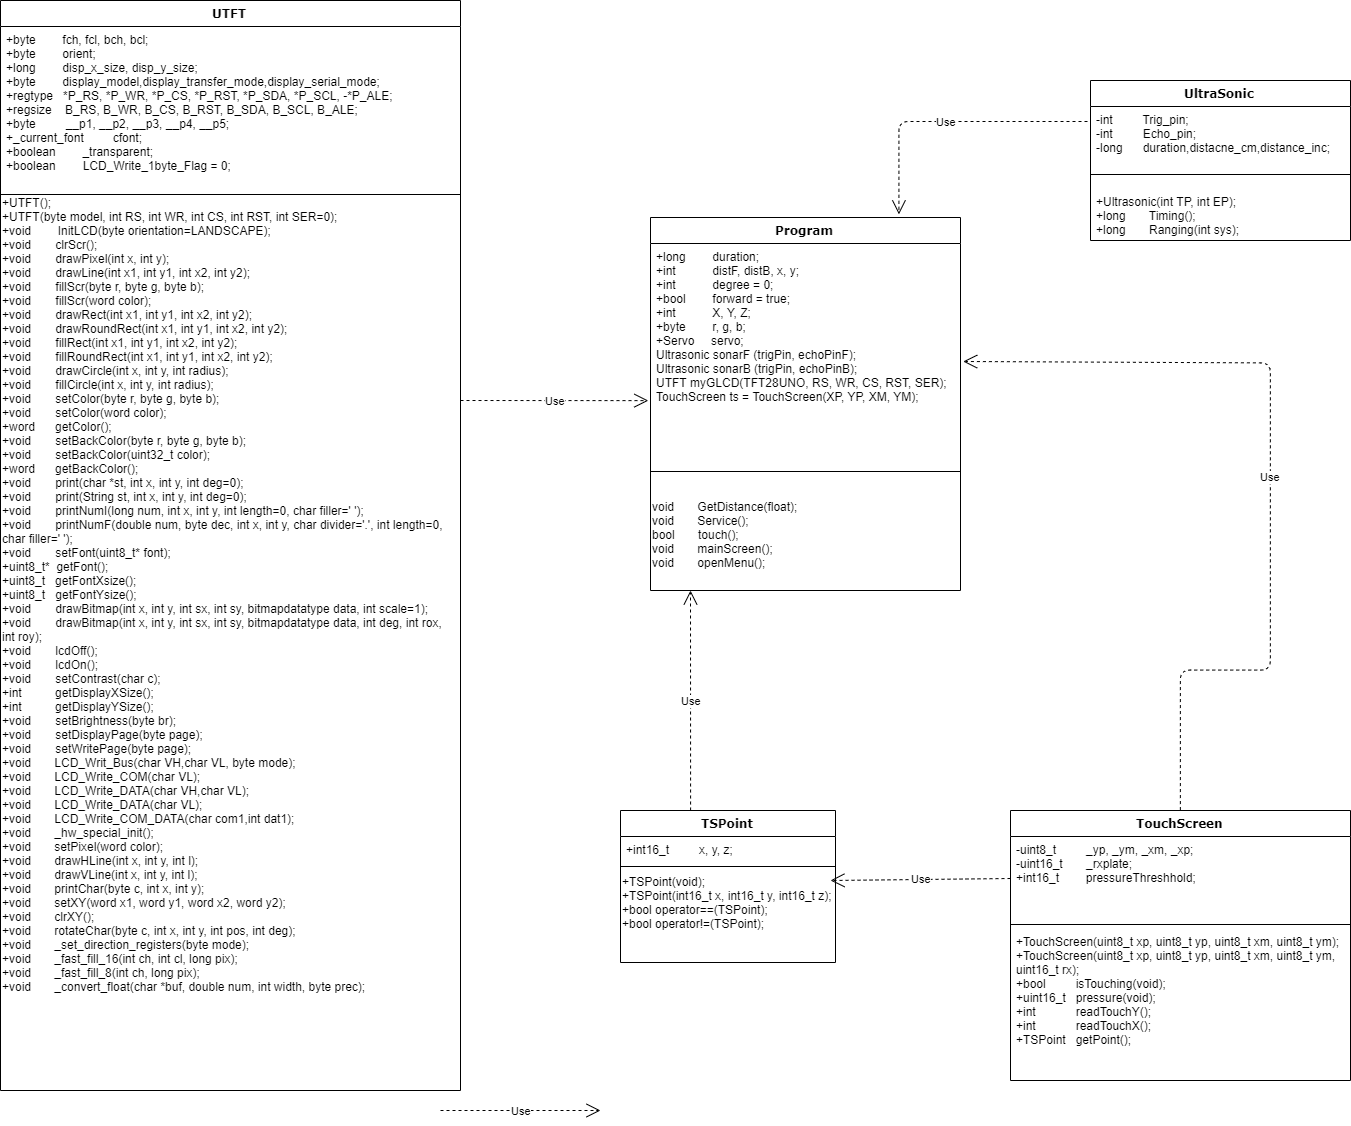

The diagram above was exported from draw.io. Its source (the exported page's mxGraphModel, read from the mxfile embedded in the PNG):
<mxGraphModel dx="1483" dy="759" grid="1" gridSize="10" guides="1" tooltips="1" connect="1" arrows="1" fold="1" page="1" pageScale="1" pageWidth="1100" pageHeight="850" background="#ffffff" math="0" shadow="0">
  <root>
    <mxCell id="0" />
    <mxCell id="1" parent="0" />
    <mxCell id="235556782a83e6d0-1" value="TouchScreen" style="swimlane;html=1;fontStyle=1;align=center;verticalAlign=top;childLayout=stackLayout;horizontal=1;startSize=26;horizontalStack=0;resizeParent=1;resizeLast=0;collapsible=1;marginBottom=0;swimlaneFillColor=#ffffff;rounded=0;shadow=0;comic=0;labelBackgroundColor=none;strokeWidth=1;fillColor=none;fontFamily=Verdana;fontSize=12" parent="1" vertex="1">
      <mxGeometry x="1050" y="850" width="340" height="270" as="geometry" />
    </mxCell>
    <mxCell id="235556782a83e6d0-2" value="&lt;div&gt;&lt;span&gt;-uint8_t&amp;nbsp; &amp;nbsp; &amp;nbsp; &amp;nbsp; &amp;nbsp;_yp, _ym, _xm, _xp;&lt;/span&gt;&lt;br&gt;&lt;/div&gt;&lt;div&gt;-uint16_t&amp;nbsp; &amp;nbsp; &amp;nbsp; &amp;nbsp;_rxplate;&lt;/div&gt;&lt;div&gt;&lt;div&gt;+int16_t&amp;nbsp; &amp;nbsp; &amp;nbsp; &amp;nbsp; pressureThreshhold;&lt;/div&gt;&lt;/div&gt;&lt;div&gt;&lt;br&gt;&lt;/div&gt;" style="text;html=1;strokeColor=none;fillColor=none;align=left;verticalAlign=top;spacingLeft=4;spacingRight=4;whiteSpace=wrap;overflow=hidden;rotatable=0;points=[[0,0.5],[1,0.5]];portConstraint=eastwest;" parent="235556782a83e6d0-1" vertex="1">
      <mxGeometry y="26" width="340" height="84" as="geometry" />
    </mxCell>
    <mxCell id="235556782a83e6d0-6" value="" style="line;html=1;strokeWidth=1;fillColor=none;align=left;verticalAlign=middle;spacingTop=-1;spacingLeft=3;spacingRight=3;rotatable=0;labelPosition=right;points=[];portConstraint=eastwest;" parent="235556782a83e6d0-1" vertex="1">
      <mxGeometry y="110" width="340" height="8" as="geometry" />
    </mxCell>
    <mxCell id="235556782a83e6d0-7" value="&lt;div&gt;+TouchScreen(uint8_t xp, uint8_t yp, uint8_t xm, uint8_t ym);&lt;/div&gt;&lt;div&gt;+TouchScreen(uint8_t xp, uint8_t yp, uint8_t xm, uint8_t ym, uint16_t rx);&lt;/div&gt;&lt;div&gt;&lt;span&gt;+bool&amp;nbsp; &amp;nbsp; &amp;nbsp; &amp;nbsp; &amp;nbsp;isTouching(void);&lt;/span&gt;&lt;br&gt;&lt;/div&gt;&lt;div&gt;+uint16_t&amp;nbsp; &amp;nbsp;pressure(void);&lt;/div&gt;&lt;div&gt;+int&amp;nbsp; &amp;nbsp; &amp;nbsp; &amp;nbsp; &amp;nbsp; &amp;nbsp; readTouchY();&lt;/div&gt;&lt;div&gt;&lt;span&gt;+int&amp;nbsp; &amp;nbsp; &amp;nbsp; &amp;nbsp; &amp;nbsp; &amp;nbsp; readTouchX();&lt;/span&gt;&lt;/div&gt;&lt;div&gt;+TSPoint&amp;nbsp; &amp;nbsp;getPoint();&lt;/div&gt;" style="text;html=1;strokeColor=none;fillColor=none;align=left;verticalAlign=top;spacingLeft=4;spacingRight=4;whiteSpace=wrap;overflow=hidden;rotatable=0;points=[[0,0.5],[1,0.5]];portConstraint=eastwest;" parent="235556782a83e6d0-1" vertex="1">
      <mxGeometry y="118" width="340" height="152" as="geometry" />
    </mxCell>
    <mxCell id="78961159f06e98e8-17" value="UTFT" style="swimlane;html=1;fontStyle=1;align=center;verticalAlign=top;childLayout=stackLayout;horizontal=1;startSize=26;horizontalStack=0;resizeParent=1;resizeLast=0;collapsible=1;marginBottom=0;swimlaneFillColor=#ffffff;rounded=0;shadow=0;comic=0;labelBackgroundColor=none;strokeWidth=1;fillColor=none;fontFamily=Verdana;fontSize=12" parent="1" vertex="1">
      <mxGeometry x="40" y="40" width="460" height="1090" as="geometry" />
    </mxCell>
    <mxCell id="78961159f06e98e8-24" value="&lt;div&gt;+byte&amp;nbsp; &amp;nbsp; &amp;nbsp; &amp;nbsp; fch, fcl, bch, bcl;&lt;/div&gt;&lt;div&gt;+byte&amp;nbsp; &amp;nbsp; &amp;nbsp; &amp;nbsp; orient;&lt;/div&gt;&lt;div&gt;+long&amp;nbsp; &amp;nbsp; &amp;nbsp; &amp;nbsp; disp_x_size, disp_y_size;&lt;/div&gt;&lt;div&gt;+byte&amp;nbsp; &amp;nbsp; &amp;nbsp; &amp;nbsp; display_model,display_transfer_mode,display_serial_mode;&lt;/div&gt;&lt;div&gt;+regtype&amp;nbsp; &amp;nbsp;*P_RS, *P_WR, *P_CS, *P_RST, *P_SDA, *P_SCL, -*P_ALE;&lt;/div&gt;&lt;div&gt;+regsize&amp;nbsp; &amp;nbsp; B_RS, B_WR, B_CS, B_RST, B_SDA, B_SCL, B_ALE;&lt;/div&gt;&lt;div&gt;+byte&amp;nbsp; &amp;nbsp; &amp;nbsp; &amp;nbsp; &amp;nbsp;__p1, __p2, __p3, __p4, __p5;&lt;/div&gt;&lt;div&gt;+_current_font&lt;span style=&quot;white-space: pre&quot;&gt;&#09;&lt;/span&gt;&amp;nbsp; &amp;nbsp; &amp;nbsp; &amp;nbsp; cfont;&lt;/div&gt;&lt;div&gt;+boolean&amp;nbsp; &amp;nbsp; &amp;nbsp; &amp;nbsp; _transparent;&lt;/div&gt;&lt;div&gt;+boolean&lt;span style=&quot;white-space: pre&quot;&gt;&#09;&lt;/span&gt;&amp;nbsp; &amp;nbsp; &amp;nbsp; &amp;nbsp;LCD_Write_1byte_Flag = 0;&lt;/div&gt;" style="text;html=1;strokeColor=none;fillColor=none;align=left;verticalAlign=top;spacingLeft=4;spacingRight=4;whiteSpace=wrap;overflow=hidden;rotatable=0;points=[[0,0.5],[1,0.5]];portConstraint=eastwest;" parent="78961159f06e98e8-17" vertex="1">
      <mxGeometry y="26" width="460" height="164" as="geometry" />
    </mxCell>
    <mxCell id="78961159f06e98e8-19" value="" style="line;html=1;strokeWidth=1;fillColor=none;align=left;verticalAlign=middle;spacingTop=-1;spacingLeft=3;spacingRight=3;rotatable=0;labelPosition=right;points=[];portConstraint=eastwest;" parent="78961159f06e98e8-17" vertex="1">
      <mxGeometry y="190" width="460" height="8" as="geometry" />
    </mxCell>
    <mxCell id="8-lXDIOyqZ0Kl1K4Ep2I-13" value="&lt;div&gt;&lt;br&gt;&lt;/div&gt;&lt;div&gt;+UTFT();&lt;/div&gt;&lt;div&gt;+UTFT(byte model, int RS, int WR, int CS, int RST, int SER=0);&lt;/div&gt;&lt;div&gt;+void&amp;nbsp; &amp;nbsp; &amp;nbsp; &amp;nbsp; InitLCD(byte orientation=LANDSCAPE);&lt;/div&gt;&lt;div&gt;+void&lt;span style=&quot;white-space: pre&quot;&gt;&#09;&lt;/span&gt;clrScr();&lt;/div&gt;&lt;div&gt;+void&lt;span style=&quot;white-space: pre&quot;&gt;&#09;&lt;/span&gt;drawPixel(int x, int y);&lt;/div&gt;&lt;div&gt;+void&lt;span style=&quot;white-space: pre&quot;&gt;&#09;&lt;/span&gt;drawLine(int x1, int y1, int x2, int y2);&lt;/div&gt;&lt;div&gt;+void&lt;span style=&quot;white-space: pre&quot;&gt;&#09;&lt;/span&gt;fillScr(byte r, byte g, byte b);&lt;/div&gt;&lt;div&gt;+void&lt;span style=&quot;white-space: pre&quot;&gt;&#09;&lt;/span&gt;fillScr(word color);&lt;/div&gt;&lt;div&gt;+void&lt;span style=&quot;white-space: pre&quot;&gt;&#09;&lt;/span&gt;drawRect(int x1, int y1, int x2, int y2);&lt;/div&gt;&lt;div&gt;+void&lt;span style=&quot;white-space: pre&quot;&gt;&#09;&lt;/span&gt;drawRoundRect(int x1, int y1, int x2, int y2);&lt;/div&gt;&lt;div&gt;+void&lt;span style=&quot;white-space: pre&quot;&gt;&#09;&lt;/span&gt;fillRect(int x1, int y1, int x2, int y2);&lt;/div&gt;&lt;div&gt;+void&lt;span style=&quot;white-space: pre&quot;&gt;&#09;&lt;/span&gt;fillRoundRect(int x1, int y1, int x2, int y2);&lt;/div&gt;&lt;div&gt;+void&lt;span style=&quot;white-space: pre&quot;&gt;&#09;&lt;/span&gt;drawCircle(int x, int y, int radius);&lt;/div&gt;&lt;div&gt;+void&lt;span style=&quot;white-space: pre&quot;&gt;&#09;&lt;/span&gt;fillCircle(int x, int y, int radius);&lt;/div&gt;&lt;div&gt;+void&lt;span style=&quot;white-space: pre&quot;&gt;&#09;&lt;/span&gt;setColor(byte r, byte g, byte b);&lt;/div&gt;&lt;div&gt;+void&lt;span style=&quot;white-space: pre&quot;&gt;&#09;&lt;/span&gt;setColor(word color);&lt;/div&gt;&lt;div&gt;+word&amp;nbsp; &amp;nbsp; &amp;nbsp; getColor();&lt;/div&gt;&lt;div&gt;+void&lt;span style=&quot;white-space: pre&quot;&gt;&#09;&lt;/span&gt;setBackColor(byte r, byte g, byte b);&lt;/div&gt;&lt;div&gt;+void&lt;span style=&quot;white-space: pre&quot;&gt;&#09;&lt;/span&gt;setBackColor(uint32_t color);&lt;/div&gt;&lt;div&gt;+word&amp;nbsp; &amp;nbsp; &amp;nbsp; getBackColor();&lt;/div&gt;&lt;div&gt;+void&lt;span style=&quot;white-space: pre&quot;&gt;&#09;&lt;/span&gt;print(char *st, int x, int y, int deg=0);&lt;/div&gt;&lt;div&gt;+void&lt;span style=&quot;white-space: pre&quot;&gt;&#09;&lt;/span&gt;print(String st, int x, int y, int deg=0);&lt;/div&gt;&lt;div&gt;+void&lt;span style=&quot;white-space: pre&quot;&gt;&#09;&lt;/span&gt;printNumI(long num, int x, int y, int length=0, char filler=' ');&lt;/div&gt;&lt;div&gt;+void&lt;span style=&quot;white-space: pre&quot;&gt;&#09;&lt;/span&gt;printNumF(double num, byte dec, int x, int y, char divider='.', int length=0, char filler=' ');&lt;/div&gt;&lt;div&gt;+void&lt;span style=&quot;white-space: pre&quot;&gt;&#09;&lt;/span&gt;setFont(uint8_t* font);&lt;/div&gt;&lt;div&gt;+uint8_t*&amp;nbsp; getFont();&lt;/div&gt;&lt;div&gt;+uint8_t&amp;nbsp; &amp;nbsp;getFontXsize();&lt;/div&gt;&lt;div&gt;+uint8_t&lt;span style=&quot;white-space: pre&quot;&gt;&#09;&lt;/span&gt;getFontYsize();&lt;/div&gt;&lt;div&gt;+void&lt;span style=&quot;white-space: pre&quot;&gt;&#09;&lt;/span&gt;drawBitmap(int x, int y, int sx, int sy, bitmapdatatype data, int scale=1);&lt;/div&gt;&lt;div&gt;+void&lt;span style=&quot;white-space: pre&quot;&gt;&#09;&lt;/span&gt;drawBitmap(int x, int y, int sx, int sy, bitmapdatatype data, int deg, int rox,&amp;nbsp;&lt;/div&gt;&lt;div&gt;int roy);&lt;/div&gt;&lt;div&gt;+void&lt;span style=&quot;white-space: pre&quot;&gt;&#09;&lt;/span&gt;lcdOff();&lt;/div&gt;&lt;div&gt;+void&lt;span style=&quot;white-space: pre&quot;&gt;&#09;&lt;/span&gt;lcdOn();&lt;/div&gt;&lt;div&gt;+void&lt;span style=&quot;white-space: pre&quot;&gt;&#09;&lt;/span&gt;setContrast(char c);&lt;/div&gt;&lt;div&gt;+int&amp;nbsp; &amp;nbsp; &amp;nbsp; &amp;nbsp; &amp;nbsp; getDisplayXSize();&lt;/div&gt;&lt;div&gt;+int&amp;nbsp; &amp;nbsp; &amp;nbsp; &amp;nbsp; &amp;nbsp; getDisplayYSize();&lt;/div&gt;&lt;div&gt;+void&lt;span style=&quot;white-space: pre&quot;&gt;&#09;&lt;/span&gt;setBrightness(byte br);&lt;/div&gt;&lt;div&gt;+void&lt;span style=&quot;white-space: pre&quot;&gt;&#09;&lt;/span&gt;setDisplayPage(byte page);&lt;/div&gt;&lt;div&gt;+void&lt;span style=&quot;white-space: pre&quot;&gt;&#09;&lt;/span&gt;setWritePage(byte page);&lt;/div&gt;&lt;div&gt;&lt;div&gt;+void&amp;nbsp; &amp;nbsp; &amp;nbsp; &amp;nbsp;LCD_Writ_Bus(char VH,char VL, byte mode);&lt;/div&gt;&lt;div&gt;+void&amp;nbsp; &amp;nbsp; &amp;nbsp; &amp;nbsp;LCD_Write_COM(char VL);&lt;/div&gt;&lt;div&gt;+void&amp;nbsp; &amp;nbsp; &amp;nbsp; &amp;nbsp;LCD_Write_DATA(char VH,char VL);&lt;/div&gt;&lt;div&gt;+void&amp;nbsp; &amp;nbsp; &amp;nbsp; &amp;nbsp;LCD_Write_DATA(char VL);&lt;/div&gt;&lt;div&gt;+void&amp;nbsp; &amp;nbsp; &amp;nbsp; &amp;nbsp;LCD_Write_COM_DATA(char com1,int dat1);&lt;/div&gt;&lt;div&gt;+void&amp;nbsp; &amp;nbsp; &amp;nbsp; &amp;nbsp;_hw_special_init();&lt;/div&gt;&lt;div&gt;+void&amp;nbsp; &amp;nbsp; &amp;nbsp; &amp;nbsp;setPixel(word color);&lt;/div&gt;&lt;div&gt;+void&amp;nbsp; &amp;nbsp; &amp;nbsp; &amp;nbsp;drawHLine(int x, int y, int l);&lt;/div&gt;&lt;div&gt;+void&amp;nbsp; &amp;nbsp; &amp;nbsp; &amp;nbsp;drawVLine(int x, int y, int l);&lt;/div&gt;&lt;div&gt;+void&amp;nbsp; &amp;nbsp; &amp;nbsp; &amp;nbsp;printChar(byte c, int x, int y);&lt;/div&gt;&lt;div&gt;+void&amp;nbsp; &amp;nbsp; &amp;nbsp; &amp;nbsp;setXY(word x1, word y1, word x2, word y2);&lt;/div&gt;&lt;div&gt;+void&amp;nbsp; &amp;nbsp; &amp;nbsp; &amp;nbsp;clrXY();&lt;/div&gt;&lt;div&gt;+void&amp;nbsp; &amp;nbsp; &amp;nbsp; &amp;nbsp;rotateChar(byte c, int x, int y, int pos, int deg);&lt;/div&gt;&lt;div&gt;+void&amp;nbsp; &amp;nbsp; &amp;nbsp; &amp;nbsp;_set_direction_registers(byte mode);&lt;/div&gt;&lt;div&gt;+void&amp;nbsp; &amp;nbsp; &amp;nbsp; &amp;nbsp;_fast_fill_16(int ch, int cl, long pix);&lt;/div&gt;&lt;div&gt;+void&amp;nbsp; &amp;nbsp; &amp;nbsp; &amp;nbsp;_fast_fill_8(int ch, long pix);&lt;/div&gt;&lt;div&gt;+void&amp;nbsp; &amp;nbsp; &amp;nbsp; &amp;nbsp;_convert_float(char *buf, double num, int width, byte prec);&lt;/div&gt;&lt;/div&gt;" style="text;html=1;strokeColor=none;fillColor=none;align=left;verticalAlign=middle;whiteSpace=wrap;rounded=0;" vertex="1" parent="78961159f06e98e8-17">
      <mxGeometry y="198" width="460" height="800" as="geometry" />
    </mxCell>
    <mxCell id="78961159f06e98e8-43" value="Program" style="swimlane;html=1;fontStyle=1;align=center;verticalAlign=top;childLayout=stackLayout;horizontal=1;startSize=26;horizontalStack=0;resizeParent=1;resizeLast=0;collapsible=1;marginBottom=0;swimlaneFillColor=#ffffff;rounded=0;shadow=0;comic=0;labelBackgroundColor=none;strokeWidth=1;fillColor=none;fontFamily=Verdana;fontSize=12" parent="1" vertex="1">
      <mxGeometry x="690" y="257" width="310" height="373" as="geometry" />
    </mxCell>
    <mxCell id="78961159f06e98e8-45" value="&lt;div&gt;+long&amp;nbsp; &amp;nbsp; &amp;nbsp; &amp;nbsp; duration;&lt;/div&gt;&lt;div&gt;+int&amp;nbsp; &amp;nbsp; &amp;nbsp; &amp;nbsp; &amp;nbsp; &amp;nbsp;distF, distB, x, y;&lt;/div&gt;&lt;div&gt;+int&amp;nbsp; &amp;nbsp; &amp;nbsp; &amp;nbsp; &amp;nbsp; &amp;nbsp;degree = 0;&lt;/div&gt;&lt;div&gt;+bool&amp;nbsp; &amp;nbsp; &amp;nbsp; &amp;nbsp; forward = true;&lt;/div&gt;&lt;div&gt;+int&amp;nbsp; &amp;nbsp; &amp;nbsp; &amp;nbsp; &amp;nbsp; &amp;nbsp;X, Y, Z;&lt;/div&gt;&lt;div&gt;+byte&amp;nbsp; &amp;nbsp; &amp;nbsp; &amp;nbsp; r, g, b;&lt;/div&gt;&lt;div&gt;+Servo&amp;nbsp; &amp;nbsp; &amp;nbsp;servo;&lt;/div&gt;&lt;div&gt;&lt;div&gt;Ultrasonic sonarF (trigPin, echoPinF);&lt;/div&gt;&lt;div&gt;Ultrasonic sonarB (trigPin, echoPinB);&lt;/div&gt;&lt;/div&gt;&lt;div&gt;UTFT myGLCD(TFT28UNO, RS, WR, CS, RST, SER);&lt;br&gt;&lt;/div&gt;&lt;div&gt;TouchScreen ts = TouchScreen(XP, YP, XM, YM);&lt;br&gt;&lt;/div&gt;" style="text;html=1;strokeColor=none;fillColor=none;align=left;verticalAlign=top;spacingLeft=4;spacingRight=4;whiteSpace=wrap;overflow=hidden;rotatable=0;points=[[0,0.5],[1,0.5]];portConstraint=eastwest;" parent="78961159f06e98e8-43" vertex="1">
      <mxGeometry y="26" width="310" height="174" as="geometry" />
    </mxCell>
    <mxCell id="78961159f06e98e8-51" value="" style="line;html=1;strokeWidth=1;fillColor=none;align=left;verticalAlign=middle;spacingTop=-1;spacingLeft=3;spacingRight=3;rotatable=0;labelPosition=right;points=[];portConstraint=eastwest;" parent="78961159f06e98e8-43" vertex="1">
      <mxGeometry y="200" width="310" height="108" as="geometry" />
    </mxCell>
    <mxCell id="8-lXDIOyqZ0Kl1K4Ep2I-17" value="&lt;div&gt;void&amp;nbsp; &amp;nbsp; &amp;nbsp; &amp;nbsp;GetDistance(float);&lt;/div&gt;&lt;div&gt;void&amp;nbsp; &amp;nbsp; &amp;nbsp; &amp;nbsp;Service();&lt;/div&gt;&lt;div&gt;bool&amp;nbsp; &amp;nbsp; &amp;nbsp; &amp;nbsp;touch();&lt;/div&gt;&lt;div&gt;void&amp;nbsp; &amp;nbsp; &amp;nbsp; &amp;nbsp;mainScreen();&lt;/div&gt;&lt;div&gt;void&amp;nbsp; &amp;nbsp; &amp;nbsp; &amp;nbsp;openMenu();&lt;/div&gt;" style="text;html=1;strokeColor=none;fillColor=none;align=left;verticalAlign=middle;whiteSpace=wrap;rounded=0;" vertex="1" parent="78961159f06e98e8-43">
      <mxGeometry y="308" width="310" height="20" as="geometry" />
    </mxCell>
    <mxCell id="8-lXDIOyqZ0Kl1K4Ep2I-2" value="TSPoint" style="swimlane;html=1;fontStyle=1;align=center;verticalAlign=top;childLayout=stackLayout;horizontal=1;startSize=26;horizontalStack=0;resizeParent=1;resizeLast=0;collapsible=1;marginBottom=0;swimlaneFillColor=#ffffff;rounded=0;shadow=0;comic=0;labelBackgroundColor=none;strokeWidth=1;fillColor=none;fontFamily=Verdana;fontSize=12" vertex="1" parent="1">
      <mxGeometry x="660" y="850" width="215" height="152" as="geometry" />
    </mxCell>
    <mxCell id="8-lXDIOyqZ0Kl1K4Ep2I-3" value="+int16_t&amp;nbsp; &amp;nbsp; &amp;nbsp; &amp;nbsp; &amp;nbsp;x, y, z;" style="text;html=1;strokeColor=none;fillColor=none;align=left;verticalAlign=top;spacingLeft=4;spacingRight=4;whiteSpace=wrap;overflow=hidden;rotatable=0;points=[[0,0.5],[1,0.5]];portConstraint=eastwest;" vertex="1" parent="8-lXDIOyqZ0Kl1K4Ep2I-2">
      <mxGeometry y="26" width="215" height="26" as="geometry" />
    </mxCell>
    <mxCell id="8-lXDIOyqZ0Kl1K4Ep2I-5" value="" style="line;html=1;strokeWidth=1;fillColor=none;align=left;verticalAlign=middle;spacingTop=-1;spacingLeft=3;spacingRight=3;rotatable=0;labelPosition=right;points=[];portConstraint=eastwest;" vertex="1" parent="8-lXDIOyqZ0Kl1K4Ep2I-2">
      <mxGeometry y="52" width="215" height="8" as="geometry" />
    </mxCell>
    <mxCell id="8-lXDIOyqZ0Kl1K4Ep2I-14" value="&lt;div&gt;+TSPoint(void);&lt;/div&gt;&lt;div&gt;+TSPoint(int16_t x, int16_t y, int16_t z);&lt;/div&gt;&lt;div&gt;&lt;span&gt;+bool operator==(TSPoint);&lt;/span&gt;&lt;br&gt;&lt;/div&gt;&lt;div&gt;+bool operator!=(TSPoint);&lt;/div&gt;&lt;div&gt;&lt;br&gt;&lt;/div&gt;" style="text;html=1;strokeColor=none;fillColor=none;align=left;verticalAlign=middle;whiteSpace=wrap;rounded=0;" vertex="1" parent="8-lXDIOyqZ0Kl1K4Ep2I-2">
      <mxGeometry y="60" width="215" height="80" as="geometry" />
    </mxCell>
    <mxCell id="8-lXDIOyqZ0Kl1K4Ep2I-7" value="UltraSonic" style="swimlane;html=1;fontStyle=1;align=center;verticalAlign=top;childLayout=stackLayout;horizontal=1;startSize=26;horizontalStack=0;resizeParent=1;resizeLast=0;collapsible=1;marginBottom=0;swimlaneFillColor=#ffffff;rounded=0;shadow=0;comic=0;labelBackgroundColor=none;strokeWidth=1;fillColor=none;fontFamily=Verdana;fontSize=12" vertex="1" parent="1">
      <mxGeometry x="1130" y="120" width="260" height="160" as="geometry" />
    </mxCell>
    <mxCell id="8-lXDIOyqZ0Kl1K4Ep2I-8" value="&lt;div&gt;&lt;span&gt;-int&amp;nbsp; &amp;nbsp; &amp;nbsp; &amp;nbsp; &amp;nbsp;Trig_pin;&lt;/span&gt;&lt;br&gt;&lt;/div&gt;&lt;div&gt;&lt;span&gt;-int&amp;nbsp; &amp;nbsp; &amp;nbsp; &amp;nbsp; &amp;nbsp;Echo_pin;&lt;/span&gt;&lt;/div&gt;&lt;div&gt;-long&amp;nbsp; &amp;nbsp; &amp;nbsp; duration,distacne_cm,distance_inc;&lt;/div&gt;" style="text;html=1;strokeColor=none;fillColor=none;align=left;verticalAlign=top;spacingLeft=4;spacingRight=4;whiteSpace=wrap;overflow=hidden;rotatable=0;points=[[0,0.5],[1,0.5]];portConstraint=eastwest;" vertex="1" parent="8-lXDIOyqZ0Kl1K4Ep2I-7">
      <mxGeometry y="26" width="260" height="54" as="geometry" />
    </mxCell>
    <mxCell id="8-lXDIOyqZ0Kl1K4Ep2I-10" value="" style="line;html=1;strokeWidth=1;fillColor=none;align=left;verticalAlign=middle;spacingTop=-1;spacingLeft=3;spacingRight=3;rotatable=0;labelPosition=right;points=[];portConstraint=eastwest;" vertex="1" parent="8-lXDIOyqZ0Kl1K4Ep2I-7">
      <mxGeometry y="80" width="260" height="28" as="geometry" />
    </mxCell>
    <mxCell id="8-lXDIOyqZ0Kl1K4Ep2I-11" value="&lt;div&gt;+Ultrasonic(int TP, int EP);&lt;/div&gt;&lt;div&gt;+long&amp;nbsp; &amp;nbsp; &amp;nbsp; &amp;nbsp;Timing();&lt;/div&gt;&lt;div&gt;+long&amp;nbsp; &amp;nbsp; &amp;nbsp; &amp;nbsp;Ranging(int sys);&lt;/div&gt;" style="text;html=1;strokeColor=none;fillColor=none;align=left;verticalAlign=top;spacingLeft=4;spacingRight=4;whiteSpace=wrap;overflow=hidden;rotatable=0;points=[[0,0.5],[1,0.5]];portConstraint=eastwest;" vertex="1" parent="8-lXDIOyqZ0Kl1K4Ep2I-7">
      <mxGeometry y="108" width="260" height="52" as="geometry" />
    </mxCell>
    <mxCell id="8-lXDIOyqZ0Kl1K4Ep2I-25" value="Use" style="endArrow=open;endSize=12;dashed=1;html=1;exitX=0;exitY=0.5;exitDx=0;exitDy=0;" edge="1" parent="1" source="235556782a83e6d0-2">
      <mxGeometry width="160" relative="1" as="geometry">
        <mxPoint x="880" y="920" as="sourcePoint" />
        <mxPoint x="870" y="920" as="targetPoint" />
      </mxGeometry>
    </mxCell>
    <mxCell id="8-lXDIOyqZ0Kl1K4Ep2I-27" value="Use" style="endArrow=open;endSize=12;dashed=1;html=1;exitX=0.326;exitY=0;exitDx=0;exitDy=0;exitPerimeter=0;" edge="1" parent="1" source="8-lXDIOyqZ0Kl1K4Ep2I-2">
      <mxGeometry width="160" relative="1" as="geometry">
        <mxPoint x="730" y="760" as="sourcePoint" />
        <mxPoint x="730" y="630" as="targetPoint" />
      </mxGeometry>
    </mxCell>
    <mxCell id="8-lXDIOyqZ0Kl1K4Ep2I-30" value="Use" style="endArrow=open;endSize=12;dashed=1;html=1;" edge="1" parent="1">
      <mxGeometry width="160" relative="1" as="geometry">
        <mxPoint x="480" y="1150" as="sourcePoint" />
        <mxPoint x="640" y="1150" as="targetPoint" />
      </mxGeometry>
    </mxCell>
    <mxCell id="8-lXDIOyqZ0Kl1K4Ep2I-31" value="Use" style="endArrow=open;endSize=12;dashed=1;html=1;edgeStyle=orthogonalEdgeStyle;exitX=0.5;exitY=0;exitDx=0;exitDy=0;entryX=1.01;entryY=0.682;entryDx=0;entryDy=0;entryPerimeter=0;" edge="1" parent="1" source="235556782a83e6d0-1" target="78961159f06e98e8-45">
      <mxGeometry width="160" relative="1" as="geometry">
        <mxPoint x="1220" y="840" as="sourcePoint" />
        <mxPoint x="1310" y="620" as="targetPoint" />
        <Array as="points">
          <mxPoint x="1220" y="710" />
          <mxPoint x="1310" y="710" />
          <mxPoint x="1310" y="402" />
        </Array>
      </mxGeometry>
    </mxCell>
    <mxCell id="8-lXDIOyqZ0Kl1K4Ep2I-32" value="Use" style="endArrow=open;endSize=12;dashed=1;html=1;entryX=-0.007;entryY=0.903;entryDx=0;entryDy=0;entryPerimeter=0;" edge="1" parent="1" target="78961159f06e98e8-45">
      <mxGeometry width="160" relative="1" as="geometry">
        <mxPoint x="500" y="440" as="sourcePoint" />
        <mxPoint x="660" y="440" as="targetPoint" />
      </mxGeometry>
    </mxCell>
    <mxCell id="8-lXDIOyqZ0Kl1K4Ep2I-34" value="Use" style="endArrow=open;endSize=12;dashed=1;html=1;edgeStyle=orthogonalEdgeStyle;entryX=0.8;entryY=-0.009;entryDx=0;entryDy=0;entryPerimeter=0;exitX=-0.014;exitY=0.289;exitDx=0;exitDy=0;exitPerimeter=0;" edge="1" parent="1" source="8-lXDIOyqZ0Kl1K4Ep2I-8" target="78961159f06e98e8-43">
      <mxGeometry width="160" relative="1" as="geometry">
        <mxPoint x="870" y="150" as="sourcePoint" />
        <mxPoint x="1030" y="150" as="targetPoint" />
      </mxGeometry>
    </mxCell>
  </root>
</mxGraphModel>